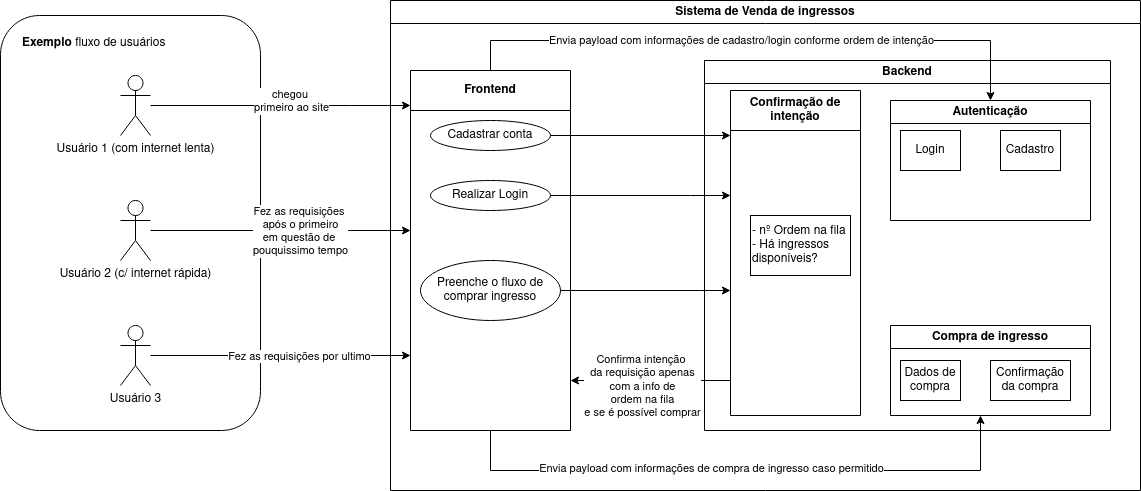

The diagram above was exported from draw.io. Its source (the exported page's mxGraphModel, read from the mxfile embedded in the PNG):
<mxGraphModel dx="2084" dy="700" grid="1" gridSize="10" guides="1" tooltips="1" connect="1" arrows="1" fold="1" page="1" pageScale="1" pageWidth="827" pageHeight="1169" math="0" shadow="0">
  <root>
    <mxCell id="0" />
    <mxCell id="1" parent="0" />
    <mxCell id="2" value="" style="rounded=1;whiteSpace=wrap;html=1;align=left;" vertex="1" parent="1">
      <mxGeometry x="-290" y="55" width="260" height="415" as="geometry" />
    </mxCell>
    <mxCell id="3" value="Sistema de Venda de ingressos" style="swimlane;whiteSpace=wrap;html=1;" vertex="1" parent="1">
      <mxGeometry x="100" y="40" width="750" height="490" as="geometry">
        <mxRectangle x="230" y="70" width="210" height="30" as="alternateBounds" />
      </mxGeometry>
    </mxCell>
    <mxCell id="4" value="Backend" style="swimlane;whiteSpace=wrap;html=1;" vertex="1" parent="3">
      <mxGeometry x="314" y="60" width="406" height="370" as="geometry" />
    </mxCell>
    <mxCell id="5" value="Autenticação" style="swimlane;whiteSpace=wrap;html=1;" vertex="1" parent="4">
      <mxGeometry x="186" y="40" width="200" height="120" as="geometry" />
    </mxCell>
    <mxCell id="6" value="&lt;div align=&quot;center&quot;&gt;Login&lt;/div&gt;" style="rounded=0;whiteSpace=wrap;html=1;align=center;" vertex="1" parent="5">
      <mxGeometry x="10" y="30" width="60" height="40" as="geometry" />
    </mxCell>
    <mxCell id="7" value="&lt;div align=&quot;center&quot;&gt;Cadastro&lt;/div&gt;" style="rounded=0;whiteSpace=wrap;html=1;align=center;" vertex="1" parent="5">
      <mxGeometry x="110" y="30" width="60" height="40" as="geometry" />
    </mxCell>
    <mxCell id="8" value="Compra de ingresso" style="swimlane;whiteSpace=wrap;html=1;" vertex="1" parent="4">
      <mxGeometry x="186" y="265" width="200" height="90" as="geometry" />
    </mxCell>
    <mxCell id="9" value="Dados de compra" style="rounded=0;whiteSpace=wrap;html=1;align=center;" vertex="1" parent="8">
      <mxGeometry x="10" y="35" width="60" height="40" as="geometry" />
    </mxCell>
    <mxCell id="10" value="Confirmação da compra" style="rounded=0;whiteSpace=wrap;html=1;align=center;" vertex="1" parent="8">
      <mxGeometry x="100" y="35" width="80" height="40" as="geometry" />
    </mxCell>
    <mxCell id="11" style="edgeStyle=orthogonalEdgeStyle;rounded=0;orthogonalLoop=1;jettySize=auto;html=1;" edge="1" parent="3" source="13" target="17">
      <mxGeometry relative="1" as="geometry">
        <Array as="points">
          <mxPoint x="220" y="380" />
          <mxPoint x="220" y="380" />
        </Array>
      </mxGeometry>
    </mxCell>
    <mxCell id="12" value="&lt;div&gt;Confirma intenção&amp;nbsp;&lt;/div&gt;&lt;div&gt;da requisição apenas&lt;/div&gt;&lt;div&gt;com a info de&lt;br&gt;&lt;/div&gt;&lt;div&gt;ordem na fila&lt;/div&gt;&lt;div&gt;e se é possível comprar&lt;br&gt;&lt;/div&gt;" style="edgeLabel;html=1;align=center;verticalAlign=middle;resizable=0;points=[];" vertex="1" connectable="0" parent="11">
      <mxGeometry x="-0.2812" relative="1" as="geometry">
        <mxPoint x="-32" y="5" as="offset" />
      </mxGeometry>
    </mxCell>
    <mxCell id="13" value="Confirmação de intenção" style="swimlane;whiteSpace=wrap;html=1;startSize=40;" vertex="1" parent="3">
      <mxGeometry x="340" y="90" width="130" height="325" as="geometry" />
    </mxCell>
    <mxCell id="14" value="&lt;div align=&quot;left&quot;&gt;- nº Ordem na fila&lt;/div&gt;&lt;div align=&quot;left&quot;&gt;- Há ingressos disponíveis?&lt;br&gt;&lt;/div&gt;" style="rounded=0;whiteSpace=wrap;html=1;align=left;" vertex="1" parent="13">
      <mxGeometry x="20" y="125" width="100" height="60" as="geometry" />
    </mxCell>
    <mxCell id="15" style="edgeStyle=orthogonalEdgeStyle;rounded=0;orthogonalLoop=1;jettySize=auto;html=1;" edge="1" parent="3" source="17" target="8">
      <mxGeometry relative="1" as="geometry">
        <Array as="points">
          <mxPoint x="100" y="470" />
          <mxPoint x="590" y="470" />
        </Array>
      </mxGeometry>
    </mxCell>
    <mxCell id="16" value="Envia payload com informações de compra de ingresso caso permitido" style="edgeLabel;html=1;align=center;verticalAlign=middle;resizable=0;points=[];" vertex="1" connectable="0" parent="15">
      <mxGeometry x="-0.1111" y="3" relative="1" as="geometry">
        <mxPoint as="offset" />
      </mxGeometry>
    </mxCell>
    <mxCell id="17" value="Frontend" style="swimlane;whiteSpace=wrap;html=1;startSize=40;" vertex="1" parent="3">
      <mxGeometry x="20" y="70" width="160" height="360" as="geometry" />
    </mxCell>
    <mxCell id="18" value="Cadastrar conta" style="ellipse;whiteSpace=wrap;html=1;" vertex="1" parent="17">
      <mxGeometry x="20" y="50" width="120" height="30" as="geometry" />
    </mxCell>
    <mxCell id="19" value="Realizar Login" style="ellipse;whiteSpace=wrap;html=1;" vertex="1" parent="17">
      <mxGeometry x="20" y="110" width="120" height="30" as="geometry" />
    </mxCell>
    <mxCell id="20" value="Preenche o fluxo de comprar ingresso" style="ellipse;whiteSpace=wrap;html=1;" vertex="1" parent="17">
      <mxGeometry x="10" y="190" width="140" height="60" as="geometry" />
    </mxCell>
    <mxCell id="21" style="edgeStyle=orthogonalEdgeStyle;rounded=0;orthogonalLoop=1;jettySize=auto;html=1;entryX=0.5;entryY=0;entryDx=0;entryDy=0;" edge="1" parent="3" source="17" target="5">
      <mxGeometry relative="1" as="geometry">
        <Array as="points">
          <mxPoint x="100" y="40" />
          <mxPoint x="600" y="40" />
        </Array>
      </mxGeometry>
    </mxCell>
    <mxCell id="22" value="Envia payload com informações de cadastro/login conforme ordem de intenção" style="edgeLabel;html=1;align=center;verticalAlign=middle;resizable=0;points=[];" vertex="1" connectable="0" parent="21">
      <mxGeometry x="-0.0495" y="1" relative="1" as="geometry">
        <mxPoint as="offset" />
      </mxGeometry>
    </mxCell>
    <mxCell id="23" style="edgeStyle=orthogonalEdgeStyle;rounded=0;orthogonalLoop=1;jettySize=auto;html=1;" edge="1" parent="3" source="18">
      <mxGeometry relative="1" as="geometry">
        <mxPoint x="340" y="135" as="targetPoint" />
        <Array as="points">
          <mxPoint x="340" y="135" />
        </Array>
      </mxGeometry>
    </mxCell>
    <mxCell id="24" style="edgeStyle=orthogonalEdgeStyle;rounded=0;orthogonalLoop=1;jettySize=auto;html=1;" edge="1" parent="3" source="19" target="13">
      <mxGeometry relative="1" as="geometry">
        <Array as="points">
          <mxPoint x="300" y="195" />
          <mxPoint x="300" y="195" />
        </Array>
      </mxGeometry>
    </mxCell>
    <mxCell id="25" style="edgeStyle=orthogonalEdgeStyle;rounded=0;orthogonalLoop=1;jettySize=auto;html=1;" edge="1" parent="3" source="20" target="13">
      <mxGeometry relative="1" as="geometry">
        <Array as="points">
          <mxPoint x="310" y="290" />
          <mxPoint x="310" y="290" />
        </Array>
      </mxGeometry>
    </mxCell>
    <mxCell id="26" style="edgeStyle=orthogonalEdgeStyle;rounded=0;orthogonalLoop=1;jettySize=auto;html=1;" edge="1" source="28" target="17" parent="1">
      <mxGeometry relative="1" as="geometry">
        <Array as="points">
          <mxPoint x="60" y="145" />
          <mxPoint x="60" y="145" />
        </Array>
      </mxGeometry>
    </mxCell>
    <mxCell id="27" value="&lt;div&gt;chegou&amp;nbsp;&lt;/div&gt;&lt;div&gt;primeiro ao site&lt;/div&gt;" style="edgeLabel;html=1;align=center;verticalAlign=middle;resizable=0;points=[];" vertex="1" connectable="0" parent="26">
      <mxGeometry x="0.2615" y="-2" relative="1" as="geometry">
        <mxPoint x="-24" y="-7" as="offset" />
      </mxGeometry>
    </mxCell>
    <mxCell id="28" value="&lt;div&gt;Usuário 1 (com internet lenta)&lt;br&gt;&lt;/div&gt;" style="shape=umlActor;verticalLabelPosition=bottom;verticalAlign=top;html=1;outlineConnect=0;" vertex="1" parent="1">
      <mxGeometry x="-170" y="115" width="30" height="60" as="geometry" />
    </mxCell>
    <mxCell id="29" style="edgeStyle=orthogonalEdgeStyle;rounded=0;orthogonalLoop=1;jettySize=auto;html=1;" edge="1" source="31" target="17" parent="1">
      <mxGeometry relative="1" as="geometry">
        <Array as="points">
          <mxPoint x="60" y="270" />
          <mxPoint x="60" y="270" />
        </Array>
      </mxGeometry>
    </mxCell>
    <mxCell id="30" value="&lt;div&gt;Fez as requisições&amp;nbsp;&lt;/div&gt;&lt;div&gt;após o primeiro&lt;/div&gt;&lt;div&gt;em questão de&amp;nbsp;&lt;/div&gt;&lt;div&gt;pouquissimo tempo&lt;br&gt;&lt;/div&gt;" style="edgeLabel;html=1;align=center;verticalAlign=middle;resizable=0;points=[];" vertex="1" connectable="0" parent="29">
      <mxGeometry x="0.3231" y="-2" relative="1" as="geometry">
        <mxPoint x="-22" y="-2" as="offset" />
      </mxGeometry>
    </mxCell>
    <mxCell id="31" value="&lt;div&gt;Usuário 2 (c/ internet rápida)&lt;/div&gt;" style="shape=umlActor;verticalLabelPosition=bottom;verticalAlign=top;html=1;outlineConnect=0;" vertex="1" parent="1">
      <mxGeometry x="-170" y="240" width="30" height="60" as="geometry" />
    </mxCell>
    <mxCell id="32" style="edgeStyle=orthogonalEdgeStyle;rounded=0;orthogonalLoop=1;jettySize=auto;html=1;" edge="1" source="34" target="17" parent="1">
      <mxGeometry relative="1" as="geometry">
        <Array as="points">
          <mxPoint x="40" y="395" />
          <mxPoint x="40" y="395" />
        </Array>
      </mxGeometry>
    </mxCell>
    <mxCell id="33" value="Fez as requisições por ultimo" style="edgeLabel;html=1;align=center;verticalAlign=middle;resizable=0;points=[];" vertex="1" connectable="0" parent="32">
      <mxGeometry x="0.1462" relative="1" as="geometry">
        <mxPoint as="offset" />
      </mxGeometry>
    </mxCell>
    <mxCell id="34" value="Usuário 3" style="shape=umlActor;verticalLabelPosition=bottom;verticalAlign=top;html=1;outlineConnect=0;" vertex="1" parent="1">
      <mxGeometry x="-170" y="365" width="30" height="60" as="geometry" />
    </mxCell>
    <mxCell id="35" value="&lt;div align=&quot;left&quot; style=&quot;line-height: 100%;&quot;&gt;&lt;b&gt;Exemplo&lt;/b&gt; fluxo de usuários&lt;br&gt;&lt;/div&gt;" style="text;whiteSpace=wrap;html=1;" vertex="1" parent="1">
      <mxGeometry x="-270" y="70" width="180" height="40" as="geometry" />
    </mxCell>
  </root>
</mxGraphModel>